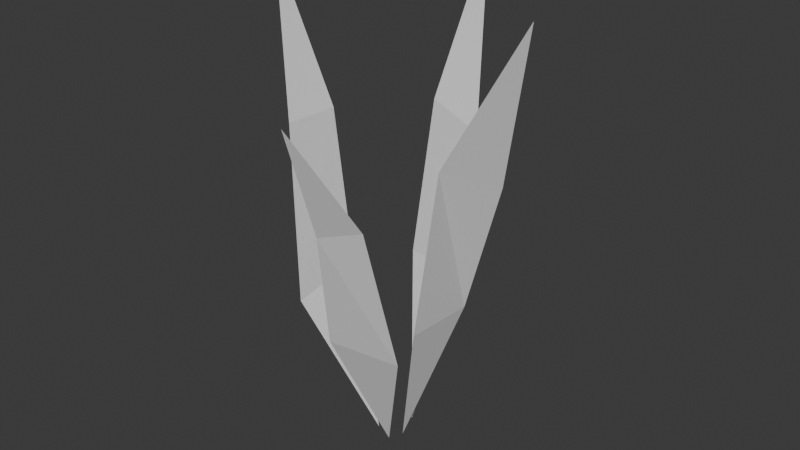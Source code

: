 # Source: GrassTuft.blend  (saved by Blender 4.3.34; exported with 4.5.12 LTS)
import bpy
from mathutils import Matrix  # noqa: F401  (used for matrix-valued properties, if any)

bpy.ops.wm.read_factory_settings(use_empty=True)
scene = bpy.context.scene
scene.name = 'Scene'

# ---- collections
col_collection = bpy.data.collections.new('Collection'); scene.collection.children.link(col_collection)

# ---- world
world_world = bpy.data.worlds.new('World'); scene.world = world_world
world_world.use_nodes = True; world_world.node_tree.nodes.clear()
_N = world_world.node_tree.nodes; _L = world_world.node_tree.links
n0 = _N.new('ShaderNodeOutputWorld'); n0.name = 'World Output'; n0.location = (300, 300)
n1 = _N.new('ShaderNodeBackground'); n1.name = 'Background'; n1.location = (10, 300)
n1.inputs[0].default_value = (0.05088, 0.05088, 0.05088, 1.0)
_L.new(n1.outputs[0], n0.inputs[0])
n0.is_active_output = True
world_world.color = (0.05088, 0.05088, 0.05088)
world_world.sun_shadow_jitter_overblur = 0.0

# ---- meshes
me_plane = bpy.data.meshes.new('Plane')
me_plane.from_pydata([(0.03732, -1.0, 0.1056), (-0.2818, 0.1422, 0.5823), (0.691, 0.1422, 0.5024), (-0.02711, 1.249, 0.8597), (0.6062, 1.403, 0.8167), (0.1397, 2.264, 1.263)], [], [(1, 2, 0), (2, 1, 3, 4), (4, 3, 5)])
_uv = me_plane.uv_layers.new(name='UVMap')
_uv.uv.foreach_set('vector', [0.0, 0.0, 0.0, 0.0, 0.0, 0.0, 0.0, 0.0, 0.0, 0.0, 0.0, 0.0, 0.0, 0.0, 0.0, 0.0, 0.0, 0.0, 0.0, 0.0])
me_plane.update()
me_plane_002 = bpy.data.meshes.new('Plane.002')
me_plane_002.from_pydata([(0.02245, -1.0, 0.07821), (-0.3824, 0.2821, 0.4232), (0.5464, 0.2821, 0.4478), (-0.4289, 1.782, 0.6741), (0.3429, 1.537, 0.8714), (-0.1366, 2.958, 1.278)], [], [(1, 2, 0), (2, 1, 3, 4), (4, 3, 5)])
_uv = me_plane_002.uv_layers.new(name='UVMap')
_uv.uv.foreach_set('vector', [0.0, 0.0, 0.0, 0.0, 0.0, 0.0, 0.0, 0.0, 0.0, 0.0, 0.0, 0.0, 0.0, 0.0, 0.0, 0.0, 0.0, 0.0, 0.0, 0.0])
me_plane_002.update()
me_plane_003 = bpy.data.meshes.new('Plane.003')
me_plane_003.from_pydata([(-0.02108, -1.0, 0.2329), (-0.4505, 0.3801, 0.5817), (0.5001, 0.3801, 0.7186), (-0.4201, 1.636, 0.7387), (0.3324, 1.782, 0.8537), (-0.01561, 3.094, 1.241)], [], [(1, 2, 0), (2, 1, 3, 4), (4, 3, 5)])
_uv = me_plane_003.uv_layers.new(name='UVMap')
_uv.uv.foreach_set('vector', [0.0, 0.0, 0.0, 0.0, 0.0, 0.0, 0.0, 0.0, 0.0, 0.0, 0.0, 0.0, 0.0, 0.0, 0.0, 0.0, 0.0, 0.0, 0.0, 0.0])
me_plane_003.update()
me_plane_004 = bpy.data.meshes.new('Plane.004')
me_plane_004.from_pydata([(0.05773, -1.0, 0.1495), (-0.3116, 0.3975, 0.6387), (0.6745, 0.2821, 0.6389), (-0.2422, 1.782, 0.7802), (0.4932, 1.782, 0.8), (0.0632, 3.058, 1.157)], [], [(1, 2, 0), (2, 1, 3, 4), (4, 3, 5)])
_uv = me_plane_004.uv_layers.new(name='UVMap')
_uv.uv.foreach_set('vector', [0.0, 0.0, 0.0, 0.0, 0.0, 0.0, 0.0, 0.0, 0.0, 0.0, 0.0, 0.0, 0.0, 0.0, 0.0, 0.0, 0.0, 0.0, 0.0, 0.0])
me_plane_004.update()

# ---- objects
ob_plane = bpy.data.objects.new('Plane', me_plane)
ob_plane_001 = bpy.data.objects.new('Plane.001', me_plane_002)
ob_plane_002 = bpy.data.objects.new('Plane.002', me_plane_003)
ob_plane_003 = bpy.data.objects.new('Plane.003', me_plane_004)

# ---- transforms, parenting, visibility, modifiers, constraints
ob_plane.location = (0.0, 0.0, 1.0)
ob_plane.rotation_euler = (1.571, 0.0, 0.0)
ob_plane.scale = (0.66, 1.0, 1.0)
ob_plane_001.location = (0.0, 0.0, 1.0)
ob_plane_001.rotation_euler = (1.571, -0.0, 1.548)
ob_plane_001.scale = (0.66, 1.0, 1.0)
ob_plane_002.location = (0.0, 0.0, 1.0)
ob_plane_002.rotation_euler = (1.571, -0.0, 3.201)
ob_plane_002.scale = (0.66, 1.0, 1.0)
ob_plane_003.location = (0.0, 0.0, 1.0)
ob_plane_003.rotation_euler = (1.571, -0.0, 4.706)
ob_plane_003.scale = (0.66, 1.0, 1.0)

# ---- collection membership
col_collection.objects.link(ob_plane)
col_collection.objects.link(ob_plane_001)
col_collection.objects.link(ob_plane_002)
col_collection.objects.link(ob_plane_003)

# ---- scene / render settings (as saved in the file)
scene.frame_start = 1; scene.frame_end = 250; scene.frame_set(0)
scene.render.engine = 'BLENDER_EEVEE_NEXT'
bpy.context.view_layer.update()

# ---- added for rendering (the .blend has no active camera and no usable light): camera, sun
cam_auto = bpy.data.cameras.new('AutoCamera')
cam_auto.lens = 50.0
cam_auto.sensor_width = 36.0
cam_auto.clip_end = 1000.0
ob_auto_camera = bpy.data.objects.new('AutoCamera', cam_auto)
scene.collection.objects.link(ob_auto_camera)
ob_auto_camera.location = (5.05274, -5.99115, 6.03894)
ob_auto_camera.rotation_euler = (1.09748, -7.21219e-08, 0.694738)
scene.camera = ob_auto_camera
light_auto_sun = bpy.data.lights.new('AutoSun', 'SUN')
light_auto_sun.energy = 3.0
light_auto_sun.angle = 0.0523599
ob_auto_sun = bpy.data.objects.new('AutoSun', light_auto_sun)
scene.collection.objects.link(ob_auto_sun)
ob_auto_sun.rotation_euler = (0.872665, 0.174533, 0.523599)
bpy.context.view_layer.update()
